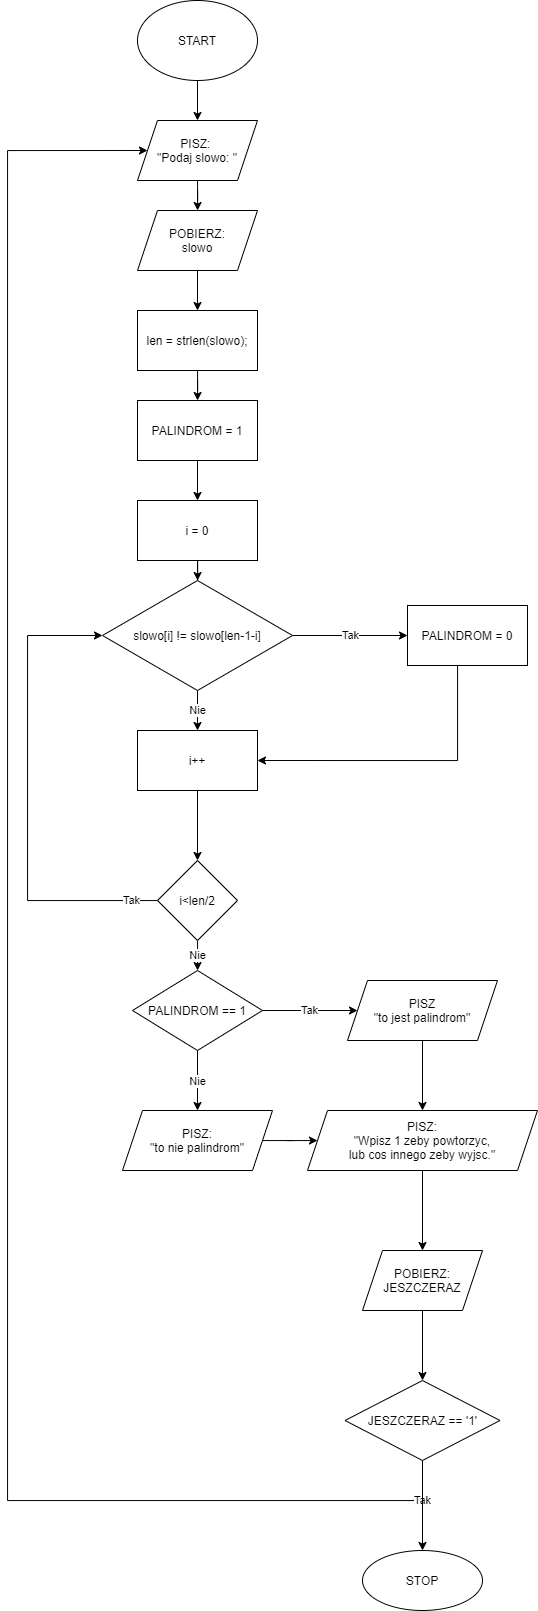

The diagram above was exported from draw.io. Its source (the exported page's mxGraphModel, read from the mxfile embedded in the PNG):
<mxGraphModel dx="1673" dy="967" grid="1" gridSize="10" guides="1" tooltips="1" connect="1" arrows="1" fold="1" page="1" pageScale="1" pageWidth="850" pageHeight="1100" math="0" shadow="0">
  <root>
    <mxCell id="0" />
    <mxCell id="1" parent="0" />
    <mxCell id="hD7jSrGVDxdv3-aptWdI-43" value="" style="edgeStyle=orthogonalEdgeStyle;rounded=0;orthogonalLoop=1;jettySize=auto;html=1;" edge="1" parent="1" source="hD7jSrGVDxdv3-aptWdI-1" target="hD7jSrGVDxdv3-aptWdI-2">
      <mxGeometry relative="1" as="geometry" />
    </mxCell>
    <mxCell id="hD7jSrGVDxdv3-aptWdI-1" value="START" style="ellipse;whiteSpace=wrap;html=1;" vertex="1" parent="1">
      <mxGeometry x="160" y="60" width="120" height="80" as="geometry" />
    </mxCell>
    <mxCell id="hD7jSrGVDxdv3-aptWdI-26" value="" style="edgeStyle=orthogonalEdgeStyle;rounded=0;orthogonalLoop=1;jettySize=auto;html=1;" edge="1" parent="1" source="hD7jSrGVDxdv3-aptWdI-2" target="hD7jSrGVDxdv3-aptWdI-3">
      <mxGeometry relative="1" as="geometry" />
    </mxCell>
    <mxCell id="hD7jSrGVDxdv3-aptWdI-2" value="PISZ: &lt;br&gt;&quot;Podaj slowo: &quot;" style="shape=parallelogram;perimeter=parallelogramPerimeter;whiteSpace=wrap;html=1;fixedSize=1;" vertex="1" parent="1">
      <mxGeometry x="160" y="180" width="120" height="60" as="geometry" />
    </mxCell>
    <mxCell id="hD7jSrGVDxdv3-aptWdI-25" value="" style="edgeStyle=orthogonalEdgeStyle;rounded=0;orthogonalLoop=1;jettySize=auto;html=1;" edge="1" parent="1" source="hD7jSrGVDxdv3-aptWdI-3" target="hD7jSrGVDxdv3-aptWdI-4">
      <mxGeometry relative="1" as="geometry" />
    </mxCell>
    <mxCell id="hD7jSrGVDxdv3-aptWdI-3" value="POBIERZ:&lt;br&gt;slowo" style="shape=parallelogram;perimeter=parallelogramPerimeter;whiteSpace=wrap;html=1;fixedSize=1;" vertex="1" parent="1">
      <mxGeometry x="160" y="270" width="120" height="60" as="geometry" />
    </mxCell>
    <mxCell id="hD7jSrGVDxdv3-aptWdI-24" value="" style="edgeStyle=orthogonalEdgeStyle;rounded=0;orthogonalLoop=1;jettySize=auto;html=1;" edge="1" parent="1" source="hD7jSrGVDxdv3-aptWdI-4" target="hD7jSrGVDxdv3-aptWdI-5">
      <mxGeometry relative="1" as="geometry" />
    </mxCell>
    <mxCell id="hD7jSrGVDxdv3-aptWdI-4" value="len = strlen(slowo);" style="rounded=0;whiteSpace=wrap;html=1;" vertex="1" parent="1">
      <mxGeometry x="160" y="370" width="120" height="60" as="geometry" />
    </mxCell>
    <mxCell id="hD7jSrGVDxdv3-aptWdI-23" value="" style="edgeStyle=orthogonalEdgeStyle;rounded=0;orthogonalLoop=1;jettySize=auto;html=1;" edge="1" parent="1" source="hD7jSrGVDxdv3-aptWdI-5" target="hD7jSrGVDxdv3-aptWdI-6">
      <mxGeometry relative="1" as="geometry" />
    </mxCell>
    <mxCell id="hD7jSrGVDxdv3-aptWdI-5" value="PALINDROM = 1" style="rounded=0;whiteSpace=wrap;html=1;" vertex="1" parent="1">
      <mxGeometry x="160" y="460" width="120" height="60" as="geometry" />
    </mxCell>
    <mxCell id="hD7jSrGVDxdv3-aptWdI-22" value="" style="edgeStyle=orthogonalEdgeStyle;rounded=0;orthogonalLoop=1;jettySize=auto;html=1;" edge="1" parent="1" source="hD7jSrGVDxdv3-aptWdI-6" target="hD7jSrGVDxdv3-aptWdI-7">
      <mxGeometry relative="1" as="geometry" />
    </mxCell>
    <mxCell id="hD7jSrGVDxdv3-aptWdI-6" value="i = 0" style="rounded=0;whiteSpace=wrap;html=1;" vertex="1" parent="1">
      <mxGeometry x="160" y="560" width="120" height="60" as="geometry" />
    </mxCell>
    <mxCell id="hD7jSrGVDxdv3-aptWdI-9" value="Tak" style="edgeStyle=orthogonalEdgeStyle;rounded=0;orthogonalLoop=1;jettySize=auto;html=1;" edge="1" parent="1" source="hD7jSrGVDxdv3-aptWdI-7" target="hD7jSrGVDxdv3-aptWdI-8">
      <mxGeometry relative="1" as="geometry" />
    </mxCell>
    <mxCell id="hD7jSrGVDxdv3-aptWdI-13" value="Nie" style="edgeStyle=orthogonalEdgeStyle;rounded=0;orthogonalLoop=1;jettySize=auto;html=1;" edge="1" parent="1" source="hD7jSrGVDxdv3-aptWdI-7" target="hD7jSrGVDxdv3-aptWdI-12">
      <mxGeometry relative="1" as="geometry" />
    </mxCell>
    <mxCell id="hD7jSrGVDxdv3-aptWdI-7" value="slowo[i] != slowo[len-1-i]" style="rhombus;whiteSpace=wrap;html=1;" vertex="1" parent="1">
      <mxGeometry x="125" y="640" width="190" height="110" as="geometry" />
    </mxCell>
    <mxCell id="hD7jSrGVDxdv3-aptWdI-15" value="" style="edgeStyle=orthogonalEdgeStyle;rounded=0;orthogonalLoop=1;jettySize=auto;html=1;entryX=1;entryY=0.5;entryDx=0;entryDy=0;" edge="1" parent="1" source="hD7jSrGVDxdv3-aptWdI-8" target="hD7jSrGVDxdv3-aptWdI-12">
      <mxGeometry relative="1" as="geometry">
        <mxPoint x="490" y="805" as="targetPoint" />
        <Array as="points">
          <mxPoint x="480" y="820" />
        </Array>
      </mxGeometry>
    </mxCell>
    <mxCell id="hD7jSrGVDxdv3-aptWdI-8" value="PALINDROM = 0" style="whiteSpace=wrap;html=1;" vertex="1" parent="1">
      <mxGeometry x="430" y="665" width="120" height="60" as="geometry" />
    </mxCell>
    <mxCell id="hD7jSrGVDxdv3-aptWdI-17" value="" style="edgeStyle=orthogonalEdgeStyle;rounded=0;orthogonalLoop=1;jettySize=auto;html=1;" edge="1" parent="1" source="hD7jSrGVDxdv3-aptWdI-12" target="hD7jSrGVDxdv3-aptWdI-16">
      <mxGeometry relative="1" as="geometry" />
    </mxCell>
    <mxCell id="hD7jSrGVDxdv3-aptWdI-12" value="i++" style="rounded=0;whiteSpace=wrap;html=1;" vertex="1" parent="1">
      <mxGeometry x="160" y="790" width="120" height="60" as="geometry" />
    </mxCell>
    <mxCell id="hD7jSrGVDxdv3-aptWdI-19" value="Tak" style="edgeStyle=orthogonalEdgeStyle;rounded=0;orthogonalLoop=1;jettySize=auto;html=1;entryX=0;entryY=0.5;entryDx=0;entryDy=0;" edge="1" parent="1" source="hD7jSrGVDxdv3-aptWdI-16" target="hD7jSrGVDxdv3-aptWdI-7">
      <mxGeometry x="-0.8889" relative="1" as="geometry">
        <mxPoint x="100" y="960" as="targetPoint" />
        <Array as="points">
          <mxPoint x="50" y="960" />
          <mxPoint x="50" y="695" />
        </Array>
        <mxPoint as="offset" />
      </mxGeometry>
    </mxCell>
    <mxCell id="hD7jSrGVDxdv3-aptWdI-21" value="Nie" style="edgeStyle=orthogonalEdgeStyle;rounded=0;orthogonalLoop=1;jettySize=auto;html=1;" edge="1" parent="1" source="hD7jSrGVDxdv3-aptWdI-16" target="hD7jSrGVDxdv3-aptWdI-20">
      <mxGeometry relative="1" as="geometry" />
    </mxCell>
    <mxCell id="hD7jSrGVDxdv3-aptWdI-16" value="i&amp;lt;len/2" style="rhombus;whiteSpace=wrap;html=1;rounded=0;" vertex="1" parent="1">
      <mxGeometry x="180" y="920" width="80" height="80" as="geometry" />
    </mxCell>
    <mxCell id="hD7jSrGVDxdv3-aptWdI-28" value="Tak" style="edgeStyle=orthogonalEdgeStyle;rounded=0;orthogonalLoop=1;jettySize=auto;html=1;" edge="1" parent="1" source="hD7jSrGVDxdv3-aptWdI-20" target="hD7jSrGVDxdv3-aptWdI-27">
      <mxGeometry relative="1" as="geometry" />
    </mxCell>
    <mxCell id="hD7jSrGVDxdv3-aptWdI-30" value="Nie" style="edgeStyle=orthogonalEdgeStyle;rounded=0;orthogonalLoop=1;jettySize=auto;html=1;" edge="1" parent="1" source="hD7jSrGVDxdv3-aptWdI-20" target="hD7jSrGVDxdv3-aptWdI-29">
      <mxGeometry relative="1" as="geometry" />
    </mxCell>
    <mxCell id="hD7jSrGVDxdv3-aptWdI-20" value="PALINDROM == 1" style="rhombus;whiteSpace=wrap;html=1;rounded=0;" vertex="1" parent="1">
      <mxGeometry x="155" y="1030" width="130" height="80" as="geometry" />
    </mxCell>
    <mxCell id="hD7jSrGVDxdv3-aptWdI-32" value="" style="edgeStyle=orthogonalEdgeStyle;rounded=0;orthogonalLoop=1;jettySize=auto;html=1;" edge="1" parent="1" source="hD7jSrGVDxdv3-aptWdI-27" target="hD7jSrGVDxdv3-aptWdI-31">
      <mxGeometry relative="1" as="geometry" />
    </mxCell>
    <mxCell id="hD7jSrGVDxdv3-aptWdI-27" value="PISZ&lt;br&gt;&quot;to jest palindrom&quot;" style="shape=parallelogram;perimeter=parallelogramPerimeter;whiteSpace=wrap;html=1;fixedSize=1;rounded=0;" vertex="1" parent="1">
      <mxGeometry x="370" y="1040" width="150" height="60" as="geometry" />
    </mxCell>
    <mxCell id="hD7jSrGVDxdv3-aptWdI-33" value="" style="edgeStyle=orthogonalEdgeStyle;rounded=0;orthogonalLoop=1;jettySize=auto;html=1;" edge="1" parent="1" source="hD7jSrGVDxdv3-aptWdI-29" target="hD7jSrGVDxdv3-aptWdI-31">
      <mxGeometry relative="1" as="geometry" />
    </mxCell>
    <mxCell id="hD7jSrGVDxdv3-aptWdI-29" value="PISZ:&lt;br&gt;&quot;to nie palindrom&quot;" style="shape=parallelogram;perimeter=parallelogramPerimeter;whiteSpace=wrap;html=1;fixedSize=1;rounded=0;" vertex="1" parent="1">
      <mxGeometry x="145" y="1170" width="150" height="60" as="geometry" />
    </mxCell>
    <mxCell id="hD7jSrGVDxdv3-aptWdI-35" value="" style="edgeStyle=orthogonalEdgeStyle;rounded=0;orthogonalLoop=1;jettySize=auto;html=1;" edge="1" parent="1" source="hD7jSrGVDxdv3-aptWdI-31" target="hD7jSrGVDxdv3-aptWdI-34">
      <mxGeometry relative="1" as="geometry" />
    </mxCell>
    <mxCell id="hD7jSrGVDxdv3-aptWdI-31" value="PISZ:&lt;br&gt;&quot;Wpisz 1 zeby powtorzyc,&lt;br&gt;lub cos innego zeby wyjsc.&quot;" style="shape=parallelogram;perimeter=parallelogramPerimeter;whiteSpace=wrap;html=1;fixedSize=1;" vertex="1" parent="1">
      <mxGeometry x="330" y="1170" width="230" height="60" as="geometry" />
    </mxCell>
    <mxCell id="hD7jSrGVDxdv3-aptWdI-37" value="" style="edgeStyle=orthogonalEdgeStyle;rounded=0;orthogonalLoop=1;jettySize=auto;html=1;" edge="1" parent="1" source="hD7jSrGVDxdv3-aptWdI-34" target="hD7jSrGVDxdv3-aptWdI-36">
      <mxGeometry relative="1" as="geometry" />
    </mxCell>
    <mxCell id="hD7jSrGVDxdv3-aptWdI-34" value="POBIERZ:&lt;br&gt;JESZCZERAZ" style="shape=parallelogram;perimeter=parallelogramPerimeter;whiteSpace=wrap;html=1;fixedSize=1;" vertex="1" parent="1">
      <mxGeometry x="385" y="1310" width="120" height="60" as="geometry" />
    </mxCell>
    <mxCell id="hD7jSrGVDxdv3-aptWdI-40" value="Tak" style="edgeStyle=orthogonalEdgeStyle;rounded=0;orthogonalLoop=1;jettySize=auto;html=1;entryX=0;entryY=0.5;entryDx=0;entryDy=0;" edge="1" parent="1" source="hD7jSrGVDxdv3-aptWdI-36" target="hD7jSrGVDxdv3-aptWdI-2">
      <mxGeometry x="-0.959" relative="1" as="geometry">
        <mxPoint x="50" y="200" as="targetPoint" />
        <Array as="points">
          <mxPoint x="30" y="1560" />
          <mxPoint x="30" y="210" />
        </Array>
        <mxPoint as="offset" />
      </mxGeometry>
    </mxCell>
    <mxCell id="hD7jSrGVDxdv3-aptWdI-42" value="" style="edgeStyle=orthogonalEdgeStyle;rounded=0;orthogonalLoop=1;jettySize=auto;html=1;" edge="1" parent="1" source="hD7jSrGVDxdv3-aptWdI-36" target="hD7jSrGVDxdv3-aptWdI-41">
      <mxGeometry relative="1" as="geometry" />
    </mxCell>
    <mxCell id="hD7jSrGVDxdv3-aptWdI-36" value="JESZCZERAZ == '1'" style="rhombus;whiteSpace=wrap;html=1;" vertex="1" parent="1">
      <mxGeometry x="367.5" y="1440" width="155" height="80" as="geometry" />
    </mxCell>
    <mxCell id="hD7jSrGVDxdv3-aptWdI-41" value="STOP" style="ellipse;whiteSpace=wrap;html=1;" vertex="1" parent="1">
      <mxGeometry x="385" y="1610" width="120" height="60" as="geometry" />
    </mxCell>
  </root>
</mxGraphModel>